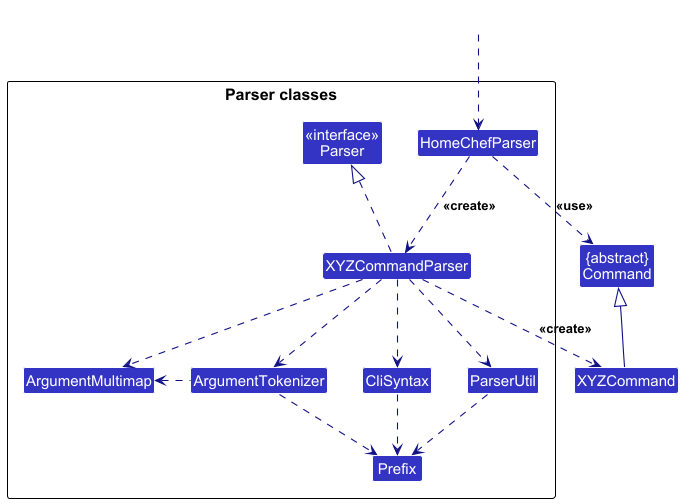

The diagram above was rendered by PlantUML. Its source (embedded in the PNG):
@startuml
!include style.puml
skinparam arrowThickness 1.1
skinparam arrowColor LOGIC_COLOR_T4
skinparam classBackgroundColor LOGIC_COLOR

Class "{abstract}\nCommand" as Command
Class XYZCommand

package "Parser classes"{
Class "<<interface>>\nParser" as Parser
Class HomeChefParser
Class XYZCommandParser
Class CliSyntax
Class ParserUtil
Class ArgumentMultimap
Class ArgumentTokenizer
Class Prefix
}

Class HiddenOutside #FFFFFF
HiddenOutside ..> HomeChefParser

HomeChefParser .down.> XYZCommandParser: <<create>>

XYZCommandParser ..> XYZCommand : <<create>>
HomeChefParser ..> Command : <<use>>
XYZCommandParser .up.|> Parser
XYZCommandParser ..> ArgumentMultimap
XYZCommandParser ..> ArgumentTokenizer
ArgumentTokenizer .left.> ArgumentMultimap
XYZCommandParser ..> CliSyntax
CliSyntax ..> Prefix
XYZCommandParser ..> ParserUtil
ParserUtil .down.> Prefix
ArgumentTokenizer .down.> Prefix
XYZCommand -up-|> Command
@enduml